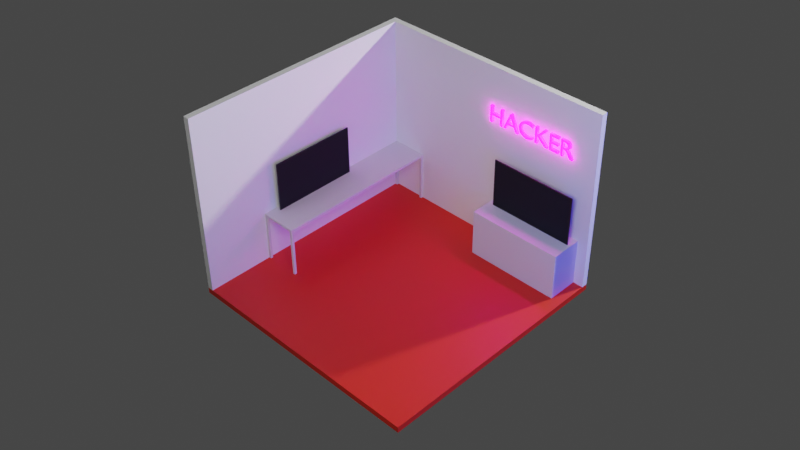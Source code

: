 # Source: hacker.blend  (saved by Blender 2.93.21; exported with 4.5.12 LTS)
import bpy
from mathutils import Matrix  # noqa: F401  (used for matrix-valued properties, if any)

bpy.ops.wm.read_factory_settings(use_empty=True)
scene = bpy.context.scene
scene.name = 'Scene'

# ---- collections
col_essentials = bpy.data.collections.new('essentials'); scene.collection.children.link(col_essentials)
col_scene = bpy.data.collections.new('scene'); scene.collection.children.link(col_scene)
col_walls = bpy.data.collections.new('walls'); col_scene.children.link(col_walls)
col_table = bpy.data.collections.new('table'); scene.collection.children.link(col_table)
col_tv = bpy.data.collections.new('tv'); scene.collection.children.link(col_tv)
col_tv_001 = bpy.data.collections.new('tv.001'); scene.collection.children.link(col_tv_001)

# ---- materials (node trees are filled in below, after node groups)
mat_floor = bpy.data.materials.new('floor')
mat_text = bpy.data.materials.new('text')
mat_wall = bpy.data.materials.new('wall')
mat_tv = bpy.data.materials.new('TV')
mat_screen = bpy.data.materials.new('screen')

# ---- material node trees
mat_floor.use_nodes = True; mat_floor.node_tree.nodes.clear()
_N = mat_floor.node_tree.nodes; _L = mat_floor.node_tree.links
n0 = _N.new('ShaderNodeBsdfPrincipled'); n0.name = 'Principled BSDF'; n0.location = (10, 300)
n0.distribution = 'GGX'
n0.subsurface_method = 'BURLEY'
n0.inputs[0].default_value = (0.8, 0.0249, 0.007058, 1.0)
n0.inputs[3].default_value = 1.45
n0.inputs[27].default_value = (0.0, 0.0, 0.0, 1.0)
n0.inputs[28].default_value = 1.0
n1 = _N.new('ShaderNodeOutputMaterial'); n1.name = 'Material Output'; n1.location = (300, 300)
_L.new(n0.outputs[0], n1.inputs[0])
n1.is_active_output = True
mat_text.use_nodes = True; mat_text.node_tree.nodes.clear()
_N = mat_text.node_tree.nodes; _L = mat_text.node_tree.links
n0 = _N.new('ShaderNodeOutputMaterial'); n0.name = 'Material Output'; n0.location = (300, 300)
n1 = _N.new('ShaderNodeBsdfPrincipled'); n1.name = 'Principled BSDF'; n1.location = (10, 300)
n1.distribution = 'GGX'
n1.subsurface_method = 'BURLEY'
n1.inputs[0].default_value = (1.0, 0.0, 1.0, 1.0)
n1.inputs[1].default_value = 1.0
n1.inputs[2].default_value = 0.0
n1.inputs[3].default_value = 1.45
n1.inputs[27].default_value = (1.0, 0.0, 1.0, 1.0)
n1.inputs[28].default_value = 30.0
_L.new(n1.outputs[0], n0.inputs[0])
n0.is_active_output = True
mat_wall.use_nodes = True; mat_wall.node_tree.nodes.clear()
_N = mat_wall.node_tree.nodes; _L = mat_wall.node_tree.links
n0 = _N.new('ShaderNodeBsdfPrincipled'); n0.name = 'Principled BSDF'; n0.location = (10, 300)
n0.distribution = 'GGX'
n0.subsurface_method = 'BURLEY'
n0.inputs[0].default_value = (1.0, 1.0, 1.0, 1.0)
n0.inputs[2].default_value = 1.0
n0.inputs[3].default_value = 0.0
n0.inputs[13].default_value = 0.0
n0.inputs[20].default_value = 0.0
n0.inputs[27].default_value = (0.0, 0.0, 0.0, 1.0)
n1 = _N.new('ShaderNodeOutputMaterial'); n1.name = 'Material Output'; n1.location = (300, 300)
_L.new(n0.outputs[0], n1.inputs[0])
n1.is_active_output = True
mat_tv.use_nodes = True; mat_tv.node_tree.nodes.clear()
_N = mat_tv.node_tree.nodes; _L = mat_tv.node_tree.links
n0 = _N.new('ShaderNodeBsdfPrincipled'); n0.name = 'Principled BSDF'; n0.location = (10, 300)
n0.distribution = 'GGX'
n0.subsurface_method = 'BURLEY'
n0.inputs[0].default_value = (0.04955, 0.04955, 0.04955, 1.0)
n0.inputs[1].default_value = 1.0
n0.inputs[3].default_value = 1.45
n0.inputs[27].default_value = (0.0, 0.0, 0.0, 1.0)
n0.inputs[28].default_value = 1.0
n1 = _N.new('ShaderNodeOutputMaterial'); n1.name = 'Material Output'; n1.location = (300, 300)
_L.new(n0.outputs[0], n1.inputs[0])
n1.is_active_output = True
mat_screen.use_nodes = True; mat_screen.node_tree.nodes.clear()
_N = mat_screen.node_tree.nodes; _L = mat_screen.node_tree.links
n0 = _N.new('ShaderNodeBsdfPrincipled'); n0.name = 'Principled BSDF'; n0.location = (10, 300)
n0.distribution = 'GGX'
n0.subsurface_method = 'BURLEY'
n0.inputs[0].default_value = (0.01, 0.01, 0.01, 1.0)
n0.inputs[2].default_value = 1.0
n0.inputs[3].default_value = 1.45
n0.inputs[27].default_value = (0.0, 0.0, 0.0, 1.0)
n0.inputs[28].default_value = 1.0
n1 = _N.new('ShaderNodeOutputMaterial'); n1.name = 'Material Output'; n1.location = (300, 300)
_L.new(n0.outputs[0], n1.inputs[0])
n1.is_active_output = True

# ---- world
world_world = bpy.data.worlds.new('World'); scene.world = world_world
world_world.use_nodes = True; world_world.node_tree.nodes.clear()
_N = world_world.node_tree.nodes; _L = world_world.node_tree.links
n0 = _N.new('ShaderNodeOutputWorld'); n0.name = 'World Output'; n0.location = (300, 300)
n1 = _N.new('ShaderNodeBackground'); n1.name = 'Background'; n1.location = (10, 300)
n1.inputs[0].default_value = (0.05088, 0.05088, 0.05088, 1.0)
_L.new(n1.outputs[0], n0.inputs[0])
n0.is_active_output = True
world_world.color = (0.05088, 0.05088, 0.05088)
world_world.use_sun_shadow = False
world_world.sun_shadow_jitter_overblur = 0.0

# ---- cameras
cam_camera_001 = bpy.data.cameras.new('Camera.001')

# ---- lights
light_area_001 = bpy.data.lights.new('Area.001', 'AREA')
light_area_001.transmission_factor = 0.0
light_area_001.energy = 4712.0
light_area_001.shadow_soft_size = 1.0
light_area_001.shadow_maximum_resolution = 0.006
light_area_001.use_absolute_resolution = True
light_area_001.shape = 'DISK'
light_area_001.size = 1.0
light_area_001.size_y = 1.0
light_area_002 = bpy.data.lights.new('Area.002', 'AREA')
light_area_002.transmission_factor = 0.0
light_area_002.energy = 1178.0
light_area_002.shadow_soft_size = 7.64
light_area_002.shadow_maximum_resolution = 0.006
light_area_002.use_absolute_resolution = True
light_area_002.size = 7.64
light_area_002.size_y = 1.0
light_area_003 = bpy.data.lights.new('Area.003', 'AREA')
light_area_003.color = (0.0, 0.0, 1.0)
light_area_003.transmission_factor = 0.0
light_area_003.energy = 1178.0
light_area_003.shadow_soft_size = 10.0
light_area_003.shadow_maximum_resolution = 0.006
light_area_003.use_absolute_resolution = True
light_area_003.size = 10.0
light_area_003.size_y = 1.0

# ---- meshes
me_cube_005 = bpy.data.meshes.new('Cube.005')
me_cube_005.from_pydata([(-0.5, -0.5, -0.5), (-0.5, -0.5, 0.5), (-0.5, 0.5, -0.5), (-0.5, 0.5, 0.5), (0.5, -0.5, -0.5), (0.5, -0.5, 0.5), (0.5, 0.5, -0.5), (0.5, 0.5, 0.5)], [], [(0, 1, 3, 2), (2, 3, 7, 6), (6, 7, 5, 4), (4, 5, 1, 0), (2, 6, 4, 0), (7, 3, 1, 5)])
_uv = me_cube_005.uv_layers.new(name='UVMap')
_uv.uv.foreach_set('vector', [0.375, 0.0, 0.625, 0.0, 0.625, 0.25, 0.375, 0.25, 0.375, 0.25, 0.625, 0.25, 0.625, 0.5, 0.375, 0.5, 0.375, 0.5, 0.625, 0.5, 0.625, 0.75, 0.375, 0.75, 0.375, 0.75, 0.625, 0.75, 0.625, 1.0, 0.375, 1.0, 0.125, 0.5, 0.375, 0.5, 0.375, 0.75, 0.125, 0.75, 0.625, 0.5, 0.875, 0.5, 0.875, 0.75, 0.625, 0.75])
me_cube_005.use_remesh_fix_poles = True
me_cube_005.use_remesh_preserve_attributes = False
me_cube_005.update()
me_cube_001 = bpy.data.meshes.new('Cube.001')
me_cube_001.from_pydata([(0.0, -10.0, 0.0), (0.0, -10.0, 0.25), (0.0, 0.0, 0.0), (0.0, 0.0, 0.25), (10.0, -10.0, 0.0), (10.0, -10.0, 0.25), (10.0, 0.0, 0.0), (10.0, 0.0, 0.25)], [], [(0, 1, 3, 2), (2, 3, 7, 6), (6, 7, 5, 4), (4, 5, 1, 0), (2, 6, 4, 0), (7, 3, 1, 5)])
_uv = me_cube_001.uv_layers.new(name='UVMap')
_uv.uv.foreach_set('vector', [0.375, 0.0, 0.625, 0.0, 0.625, 0.25, 0.375, 0.25, 0.375, 0.25, 0.625, 0.25, 0.625, 0.5, 0.375, 0.5, 0.375, 0.5, 0.625, 0.5, 0.625, 0.75, 0.375, 0.75, 0.375, 0.75, 0.625, 0.75, 0.625, 1.0, 0.375, 1.0, 0.125, 0.5, 0.375, 0.5, 0.375, 0.75, 0.125, 0.75, 0.625, 0.5, 0.875, 0.5, 0.875, 0.75, 0.625, 0.75])
me_cube_001.materials.append(mat_floor)
me_cube_001.use_remesh_fix_poles = True
me_cube_001.use_remesh_preserve_attributes = False
me_cube_001.update()
me_cube_002 = bpy.data.meshes.new('Cube.002')
me_cube_002.from_pydata([(0.25, 1.639e-07, 0.25), (0.25, -0.25, 0.25), (0.25, -1.639e-07, 7.75), (0.25, -0.25, 7.75), (10.0, 1.639e-07, 0.25), (10.0, -0.25, 0.25), (10.0, -1.639e-07, 7.75), (10.0, -0.25, 7.75)], [], [(2, 3, 7, 6), (6, 7, 5, 4), (2, 6, 4, 0), (7, 3, 1, 5)])
_uv = me_cube_002.uv_layers.new(name='UVMap')
_uv.uv.foreach_set('vector', [0.375, 0.25, 0.625, 0.25, 0.625, 0.5, 0.375, 0.5, 0.375, 0.5, 0.625, 0.5, 0.625, 0.75, 0.375, 0.75, 0.125, 0.5, 0.375, 0.5, 0.375, 0.75, 0.125, 0.75, 0.625, 0.5, 0.875, 0.5, 0.875, 0.75, 0.625, 0.75])
me_cube_002.materials.append(mat_wall)
me_cube_002.use_remesh_fix_poles = True
me_cube_002.use_remesh_preserve_attributes = False
me_cube_002.update()
me_cube_004 = bpy.data.meshes.new('Cube.004')
me_cube_004.from_pydata([(0.25, -10.0, 7.75), (-8.941e-08, -10.0, 7.75), (0.25, -10.0, 0.25), (-6.557e-07, -10.0, 0.25), (0.25, 0.0, 7.75), (6.631e-07, 0.0, 7.75), (0.25, 0.0, 0.25), (9.686e-08, 0.0, 0.25)], [], [(0, 1, 3, 2), (6, 7, 5, 4), (4, 5, 1, 0), (2, 6, 4, 0), (7, 3, 1, 5)])
_uv = me_cube_004.uv_layers.new(name='UVMap')
_uv.uv.foreach_set('vector', [0.375, 0.0, 0.625, 0.0, 0.625, 0.25, 0.375, 0.25, 0.375, 0.5, 0.625, 0.5, 0.625, 0.75, 0.375, 0.75, 0.375, 0.75, 0.625, 0.75, 0.625, 1.0, 0.375, 1.0, 0.125, 0.5, 0.375, 0.5, 0.375, 0.75, 0.125, 0.75, 0.625, 0.5, 0.875, 0.5, 0.875, 0.75, 0.625, 0.75])
me_cube_004.materials.append(mat_wall)
me_cube_004.use_remesh_fix_poles = True
me_cube_004.use_remesh_preserve_attributes = False
me_cube_004.update()
me_cube_008 = bpy.data.meshes.new('Cube.008')
me_cube_008.from_pydata([(-0.5, -0.5, -0.5), (-0.5, -0.5, 0.5), (0.5, -0.5, -0.5), (0.5, -0.5, 0.5), (0.5, 0.5, -0.5), (0.5, 0.5, 0.5), (-0.5, -69.5, -0.5), (-0.5, -69.5, 0.5), (-0.5, -68.5, -0.5), (-0.5, -68.5, 0.5), (0.5, -69.5, -0.5), (0.5, -69.5, 0.5), (0.5, -68.5, -0.5), (0.5, -68.5, 0.5), (13.5, -69.5, -0.5), (13.5, -69.5, 0.5), (13.5, -68.5, -0.5), (13.5, -68.5, 0.5), (14.5, -69.5, -0.5), (14.5, -69.5, 0.5), (14.5, -68.5, -0.5), (14.5, -68.5, 0.5), (13.5, -0.5, -0.5), (13.5, -0.5, 0.5), (14.5, -0.5, -0.5), (14.5, -0.5, 0.5), (14.5, 0.5, -0.5), (14.5, 0.5, 0.5)], [], [(4, 5, 3, 2), (2, 3, 1, 0), (8, 9, 13, 12), (12, 13, 11, 10), (10, 11, 7, 6), (14, 15, 17, 16), (16, 17, 21, 20), (20, 21, 19, 18), (18, 19, 15, 14), (26, 27, 25, 24), (24, 25, 23, 22)])
_uv = me_cube_008.uv_layers.new(name='UVMap')
_uv.uv.foreach_set('vector', [0.375, 0.5, 0.625, 0.5, 0.625, 0.75, 0.375, 0.75, 0.375, 0.75, 0.625, 0.75, 0.625, 1.0, 0.375, 1.0, 0.375, 0.25, 0.625, 0.25, 0.625, 0.5, 0.375, 0.5, 0.375, 0.5, 0.625, 0.5, 0.625, 0.75, 0.375, 0.75, 0.375, 0.75, 0.625, 0.75, 0.625, 1.0, 0.375, 1.0, 0.375, 0.0, 0.625, 0.0, 0.625, 0.25, 0.375, 0.25, 0.375, 0.25, 0.625, 0.25, 0.625, 0.5, 0.375, 0.5, 0.375, 0.5, 0.625, 0.5, 0.625, 0.75, 0.375, 0.75, 0.375, 0.75, 0.625, 0.75, 0.625, 1.0, 0.375, 1.0, 0.375, 0.5, 0.625, 0.5, 0.625, 0.75, 0.375, 0.75, 0.375, 0.75, 0.625, 0.75, 0.625, 1.0, 0.375, 1.0])
me_cube_008.use_remesh_fix_poles = True
me_cube_008.use_remesh_preserve_attributes = False
me_cube_008.update()
me_cube_007 = bpy.data.meshes.new('Cube.007')
me_cube_007.from_pydata([(-0.5, -0.5, -0.5), (-0.5, -0.5, 0.5), (-0.5, 0.5, -0.5), (-0.5, 0.5, 0.5), (0.5, -0.5, -0.5), (0.5, -0.5, 0.5), (0.5, 0.5, -0.5), (0.5, 0.5, 0.5)], [], [(0, 1, 3, 2), (2, 3, 7, 6), (6, 7, 5, 4), (4, 5, 1, 0), (2, 6, 4, 0), (7, 3, 1, 5)])
_uv = me_cube_007.uv_layers.new(name='UVMap')
_uv.uv.foreach_set('vector', [0.375, 0.0, 0.625, 0.0, 0.625, 0.25, 0.375, 0.25, 0.375, 0.25, 0.625, 0.25, 0.625, 0.5, 0.375, 0.5, 0.375, 0.5, 0.625, 0.5, 0.625, 0.75, 0.375, 0.75, 0.375, 0.75, 0.625, 0.75, 0.625, 1.0, 0.375, 1.0, 0.125, 0.5, 0.375, 0.5, 0.375, 0.75, 0.125, 0.75, 0.625, 0.5, 0.875, 0.5, 0.875, 0.75, 0.625, 0.75])
me_cube_007.use_remesh_fix_poles = True
me_cube_007.use_remesh_preserve_attributes = False
me_cube_007.update()
me_cube = bpy.data.meshes.new('Cube')
me_cube.from_pydata([(-1.0, -1.0, -1.0), (-1.0, -1.0, 1.0), (1.0, -0.3077, -1.0), (1.0, -0.3077, 1.0), (1.0, -1.0, -1.0), (1.0, -1.0, 1.0), (-1.0, -0.3077, 1.0), (-1.0, -0.3077, -1.0), (-1.018, 1.018, -1.03), (-1.018, -1.018, -1.03), (-1.018, -1.018, 1.025), (-1.018, 1.018, 1.025), (1.018, 1.018, -1.03), (1.018, 1.018, 1.025), (1.018, -1.018, -1.03), (1.018, -1.018, 1.025)], [], [(8, 11, 13, 12), (4, 5, 3, 2), (4, 0, 9, 14), (1, 0, 7, 6), (0, 1, 10, 9), (5, 1, 6, 3), (9, 10, 11, 8), (12, 13, 15, 14), (8, 12, 14, 9), (13, 11, 10, 15), (0, 4, 2, 7), (1, 5, 15, 10), (5, 4, 14, 15), (2, 3, 6, 7)])
me_cube.polygons.foreach_set('material_index', [0, 0, 0, 0, 0, 0, 0, 0, 0, 0, 0, 0, 0, 1])
_uv = me_cube.uv_layers.new(name='UVMap')
_uv.uv.foreach_set('vector', [0.125, 0.5, 0.875, 0.5, 0.625, 0.5, 0.375, 0.5, 0.375, 0.75, 0.625, 0.75, 0.625, 0.75, 0.375, 0.75, 0.375, 0.75, 0.375, 1.0, 0.375, 1.0, 0.375, 0.75, 0.625, 1.0, 0.375, 1.0, 0.375, 1.0, 0.625, 1.0, 0.375, 1.0, 0.625, 1.0, 0.625, 1.0, 0.375, 1.0, 0.625, 0.75, 0.625, 1.0, 0.625, 1.0, 0.625, 0.75, 0.375, 0.0, 0.625, 0.0, 0.625, 0.25, 0.375, 0.25, 0.375, 0.5, 0.625, 0.5, 0.625, 0.75, 0.375, 0.75, 0.125, 0.5, 0.375, 0.5, 0.375, 0.75, 0.125, 0.75, 0.625, 0.5, 0.875, 0.5, 0.875, 0.75, 0.625, 0.75, 0.375, 1.0, 0.375, 0.75, 0.375, 0.75, 0.375, 1.0, 0.625, 1.0, 0.625, 0.75, 0.625, 0.75, 0.625, 1.0, 0.625, 0.75, 0.375, 0.75, 0.375, 0.75, 0.625, 0.75, 0.375, 0.75, 0.625, 0.75, 0.625, 1.0, 0.375, 1.0])
me_cube.materials.append(mat_tv)
me_cube.materials.append(mat_screen)
me_cube.use_remesh_fix_poles = True
me_cube.use_remesh_preserve_attributes = False
me_cube.update()
me_cube_003 = bpy.data.meshes.new('Cube.003')
me_cube_003.from_pydata([(-1.0, -1.0, -1.0), (-1.0, -1.0, 1.0), (1.0, -0.3077, -1.0), (1.0, -0.3077, 1.0), (1.0, -1.0, -1.0), (1.0, -1.0, 1.0), (-1.0, -0.3077, 1.0), (-1.0, -0.3077, -1.0), (-1.018, 1.018, -1.03), (-1.018, -1.018, -1.03), (-1.018, -1.018, 1.025), (-1.018, 1.018, 1.025), (1.018, 1.018, -1.03), (1.018, 1.018, 1.025), (1.018, -1.018, -1.03), (1.018, -1.018, 1.025)], [], [(8, 11, 13, 12), (4, 5, 3, 2), (4, 0, 9, 14), (1, 0, 7, 6), (0, 1, 10, 9), (5, 1, 6, 3), (9, 10, 11, 8), (12, 13, 15, 14), (8, 12, 14, 9), (13, 11, 10, 15), (0, 4, 2, 7), (1, 5, 15, 10), (5, 4, 14, 15), (2, 3, 6, 7)])
me_cube_003.polygons.foreach_set('material_index', [0, 0, 0, 0, 0, 0, 0, 0, 0, 0, 0, 0, 0, 1])
_uv = me_cube_003.uv_layers.new(name='UVMap')
_uv.uv.foreach_set('vector', [0.125, 0.5, 0.875, 0.5, 0.625, 0.5, 0.375, 0.5, 0.375, 0.75, 0.625, 0.75, 0.625, 0.75, 0.375, 0.75, 0.375, 0.75, 0.375, 1.0, 0.375, 1.0, 0.375, 0.75, 0.625, 1.0, 0.375, 1.0, 0.375, 1.0, 0.625, 1.0, 0.375, 1.0, 0.625, 1.0, 0.625, 1.0, 0.375, 1.0, 0.625, 0.75, 0.625, 1.0, 0.625, 1.0, 0.625, 0.75, 0.375, 0.0, 0.625, 0.0, 0.625, 0.25, 0.375, 0.25, 0.375, 0.5, 0.625, 0.5, 0.625, 0.75, 0.375, 0.75, 0.125, 0.5, 0.375, 0.5, 0.375, 0.75, 0.125, 0.75, 0.625, 0.5, 0.875, 0.5, 0.875, 0.75, 0.625, 0.75, 0.375, 1.0, 0.375, 0.75, 0.375, 0.75, 0.375, 1.0, 0.625, 1.0, 0.625, 0.75, 0.625, 0.75, 0.625, 1.0, 0.625, 0.75, 0.375, 0.75, 0.375, 0.75, 0.625, 0.75, 0.375, 0.75, 0.625, 0.75, 0.625, 1.0, 0.375, 1.0])
me_cube_003.materials.append(mat_tv)
me_cube_003.materials.append(mat_screen)
me_cube_003.use_remesh_fix_poles = True
me_cube_003.use_remesh_preserve_attributes = False
me_cube_003.update()

# ---- curves / text
txt_text = bpy.data.curves.new('text', 'FONT')
txt_text.dimensions = '2D'
txt_text.body = 'HACKER'
txt_text.materials.append(mat_text)
txt_text.extrude = 0.05

# ---- objects
ob_cube = bpy.data.objects.new('Cube', me_cube_005)
ob_camera = bpy.data.objects.new('Camera', cam_camera_001)
ob_area = bpy.data.objects.new('Area', light_area_001)
ob_area_001 = bpy.data.objects.new('Area.001', light_area_002)
ob_area_002 = bpy.data.objects.new('Area.002', light_area_003)
ob_floor = bpy.data.objects.new('floor', me_cube_001)
ob_text = bpy.data.objects.new('Text', txt_text)
ob_right_wall = bpy.data.objects.new('right wall', me_cube_002)
ob_left_wall = bpy.data.objects.new('left wall', me_cube_004)
ob_legs = bpy.data.objects.new('legs', me_cube_008)
ob_cube_001 = bpy.data.objects.new('Cube.001', me_cube_007)
ob_cube_002 = bpy.data.objects.new('Cube.002', me_cube)
ob_cube_003 = bpy.data.objects.new('Cube.003', me_cube_003)

# ---- transforms, parenting, visibility, modifiers, constraints
ob_cube.location = (7.621, -0.9019, 1.228)
ob_cube.scale = (3.912, 1.304, 1.956)
ob_camera.location = (27.57, -27.29, 27.25)
ob_camera.rotation_euler = (0.9202, 0.008167, 0.7817)
ob_area.location = (15.0, 15.0, 15.0)
ob_area.rotation_euler = (-0.7854, 0.7854, 0.0)
ob_area_001.location = (15.0, -15.0, 15.0)
ob_area_001.rotation_euler = (0.6109, 0.7854, 0.0)
ob_area_002.location = (18.45, -5.0, 5.0)
ob_area_002.rotation_euler = (0.0, 1.571, 0.0)
ob_floor.location = (0.0, 0.0, 0.0)
ob_text.location = (5.162, -0.3, 5.509)
ob_text.rotation_euler = (1.571, 0.0, 0.0)
ob_right_wall.location = (0.0, 0.0, 0.0)
ob_left_wall.location = (0.0, 0.0, 0.0)
ob_legs.location = (0.3, -0.3, 1.25)
ob_legs.scale = (0.1, 0.1, 2.0)
ob_cube_001.location = (1.0, -3.75, 2.3)
ob_cube_001.scale = (1.5, 7.0, 0.1)
ob_cube_002.location = (7.661, -0.6926, 3.235)
ob_cube_002.scale = (1.75, 0.02, 1.0)
ob_cube_003.location = (0.4852, -4.914, 3.38)
ob_cube_003.rotation_euler = (0.0, 0.0, 1.571)
ob_cube_003.scale = (1.75, 0.02, 1.0)

# ---- collection membership
scene.collection.objects.link(ob_cube)
col_essentials.objects.link(ob_camera)
col_essentials.objects.link(ob_area)
col_essentials.objects.link(ob_area_001)
col_essentials.objects.link(ob_area_002)
col_scene.objects.link(ob_floor)
col_scene.objects.link(ob_text)
col_walls.objects.link(ob_right_wall)
col_walls.objects.link(ob_left_wall)
col_table.objects.link(ob_legs)
col_table.objects.link(ob_cube_001)
col_tv.objects.link(ob_cube_002)
col_tv_001.objects.link(ob_cube_003)

# ---- scene / render settings (as saved in the file)
scene.camera = ob_camera
scene.frame_start = 1; scene.frame_end = 250; scene.frame_set(105)
scene.render.engine = 'CYCLES'
scene.render.resolution_x = 2560
scene.render.resolution_y = 1440
scene.cycles.samples = 64
scene.cycles.sampling_pattern = 'TABULATED_SOBOL'
scene.cycles.use_adaptive_sampling = False
scene.cycles.use_light_tree = False
scene.view_settings.view_transform = 'Filmic'
bpy.context.view_layer.update()
